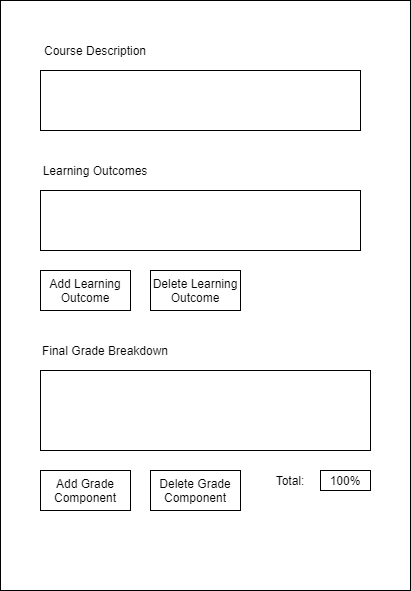

The diagram above was exported from draw.io. Its source (the exported page's mxGraphModel, read from the mxfile embedded in the PNG):
<mxGraphModel dx="1022" dy="469" grid="1" gridSize="10" guides="1" tooltips="1" connect="1" arrows="1" fold="1" page="1" pageScale="1" pageWidth="850" pageHeight="1100" math="0" shadow="0">
  <root>
    <mxCell id="0" />
    <mxCell id="1" parent="0" />
    <mxCell id="mwBmPkHw3RRw_RgeE3K6-1" value="" style="rounded=0;whiteSpace=wrap;html=1;" parent="1" vertex="1">
      <mxGeometry x="40" y="20" width="410" height="590" as="geometry" />
    </mxCell>
    <mxCell id="mwBmPkHw3RRw_RgeE3K6-2" value="" style="rounded=0;whiteSpace=wrap;html=1;" parent="1" vertex="1">
      <mxGeometry x="80" y="90" width="320" height="60" as="geometry" />
    </mxCell>
    <mxCell id="mwBmPkHw3RRw_RgeE3K6-3" value="Course Description" style="text;html=1;strokeColor=none;fillColor=none;align=center;verticalAlign=middle;whiteSpace=wrap;rounded=0;" parent="1" vertex="1">
      <mxGeometry x="80" y="60" width="110" height="20" as="geometry" />
    </mxCell>
    <mxCell id="mwBmPkHw3RRw_RgeE3K6-4" value="" style="rounded=0;whiteSpace=wrap;html=1;" parent="1" vertex="1">
      <mxGeometry x="80" y="210" width="320" height="60" as="geometry" />
    </mxCell>
    <mxCell id="mwBmPkHw3RRw_RgeE3K6-5" value="Learning Outcomes" style="text;html=1;strokeColor=none;fillColor=none;align=center;verticalAlign=middle;whiteSpace=wrap;rounded=0;" parent="1" vertex="1">
      <mxGeometry x="80" y="180" width="110" height="20" as="geometry" />
    </mxCell>
    <mxCell id="mwBmPkHw3RRw_RgeE3K6-6" value="Add Learning Outcome" style="rounded=0;whiteSpace=wrap;html=1;" parent="1" vertex="1">
      <mxGeometry x="80" y="290" width="90" height="40" as="geometry" />
    </mxCell>
    <mxCell id="mwBmPkHw3RRw_RgeE3K6-7" value="Delete Learning Outcome" style="rounded=0;whiteSpace=wrap;html=1;" parent="1" vertex="1">
      <mxGeometry x="190" y="290" width="90" height="40" as="geometry" />
    </mxCell>
    <mxCell id="mwBmPkHw3RRw_RgeE3K6-8" value="" style="rounded=0;whiteSpace=wrap;html=1;" parent="1" vertex="1">
      <mxGeometry x="80" y="390" width="330" height="80" as="geometry" />
    </mxCell>
    <mxCell id="mwBmPkHw3RRw_RgeE3K6-9" value="Final Grade Breakdown" style="text;html=1;strokeColor=none;fillColor=none;align=center;verticalAlign=middle;whiteSpace=wrap;rounded=0;" parent="1" vertex="1">
      <mxGeometry x="80" y="360" width="130" height="20" as="geometry" />
    </mxCell>
    <mxCell id="mwBmPkHw3RRw_RgeE3K6-11" value="Add Grade Component" style="rounded=0;whiteSpace=wrap;html=1;" parent="1" vertex="1">
      <mxGeometry x="80" y="490" width="90" height="40" as="geometry" />
    </mxCell>
    <mxCell id="mwBmPkHw3RRw_RgeE3K6-12" value="Delete Grade Component" style="rounded=0;whiteSpace=wrap;html=1;" parent="1" vertex="1">
      <mxGeometry x="190" y="490" width="90" height="40" as="geometry" />
    </mxCell>
    <mxCell id="a5XVZO4dIIkroZOXKmBJ-1" value="Total:" style="text;html=1;strokeColor=none;fillColor=none;align=center;verticalAlign=middle;whiteSpace=wrap;rounded=0;" vertex="1" parent="1">
      <mxGeometry x="310" y="490" width="40" height="20" as="geometry" />
    </mxCell>
    <mxCell id="a5XVZO4dIIkroZOXKmBJ-2" value="100%" style="rounded=0;whiteSpace=wrap;html=1;" vertex="1" parent="1">
      <mxGeometry x="360" y="490" width="50" height="20" as="geometry" />
    </mxCell>
  </root>
</mxGraphModel>